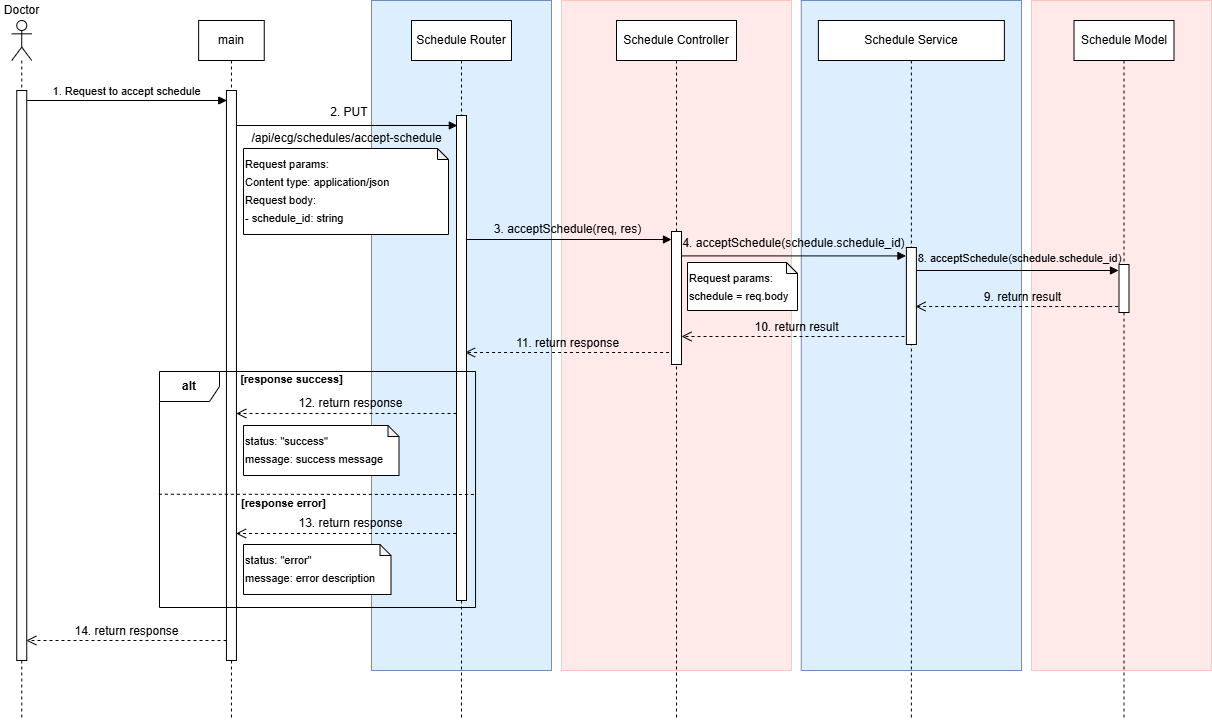

The diagram above was exported from draw.io. Its source (the exported page's mxGraphModel, read from the mxfile embedded in the PNG):
<mxGraphModel dx="1426" dy="-419" grid="0" gridSize="10" guides="1" tooltips="1" connect="1" arrows="1" fold="1" page="0" pageScale="1" pageWidth="850" pageHeight="1100" math="0" shadow="0">
  <root>
    <mxCell id="0" />
    <mxCell id="1" parent="0" />
    <mxCell id="2" value="" style="rounded=0;whiteSpace=wrap;html=1;fillColor=#FFE9E9;strokeColor=#FFC5BD;" vertex="1" parent="1">
      <mxGeometry x="1220" y="1240" width="180" height="670" as="geometry" />
    </mxCell>
    <mxCell id="3" value="" style="rounded=0;whiteSpace=wrap;html=1;fillColor=#DDEFFF;strokeColor=#6c8ebf;" vertex="1" parent="1">
      <mxGeometry x="989.76" y="1240" width="220.24" height="670" as="geometry" />
    </mxCell>
    <mxCell id="4" value="" style="rounded=0;whiteSpace=wrap;html=1;fillColor=#FFE9E9;strokeColor=#FFC5BD;" vertex="1" parent="1">
      <mxGeometry x="750" y="1240" width="230" height="670" as="geometry" />
    </mxCell>
    <mxCell id="5" value="" style="rounded=0;whiteSpace=wrap;html=1;fillColor=#DDEFFF;strokeColor=#6c8ebf;" vertex="1" parent="1">
      <mxGeometry x="560" y="1240" width="180" height="670" as="geometry" />
    </mxCell>
    <mxCell id="6" value="1. Request to accept schedule" style="html=1;verticalAlign=bottom;endArrow=block;curved=0;rounded=0;" edge="1" source="10" parent="1">
      <mxGeometry x="-0.0033" width="80" relative="1" as="geometry">
        <mxPoint x="230.25" y="1340" as="sourcePoint" />
        <mxPoint x="415.25" y="1340" as="targetPoint" />
        <mxPoint as="offset" />
      </mxGeometry>
    </mxCell>
    <mxCell id="7" value="" style="html=1;verticalAlign=bottom;endArrow=block;curved=0;rounded=0;" edge="1" source="13" parent="1">
      <mxGeometry x="0.0022" width="80" relative="1" as="geometry">
        <mxPoint x="403.20000000000005" y="1365" as="sourcePoint" />
        <mxPoint x="645.81" y="1365" as="targetPoint" />
        <mxPoint as="offset" />
      </mxGeometry>
    </mxCell>
    <mxCell id="8" value="" style="html=1;verticalAlign=bottom;endArrow=block;curved=0;rounded=0;" edge="1" parent="1">
      <mxGeometry x="-0.0159" width="80" relative="1" as="geometry">
        <mxPoint x="655" y="1479" as="sourcePoint" />
        <mxPoint x="860" y="1479" as="targetPoint" />
        <mxPoint as="offset" />
      </mxGeometry>
    </mxCell>
    <mxCell id="9" value="&lt;div&gt;&lt;br&gt;&lt;/div&gt;" style="shape=umlLifeline;perimeter=lifelinePerimeter;whiteSpace=wrap;html=1;container=1;dropTarget=0;collapsible=0;recursiveResize=0;outlineConnect=0;portConstraint=eastwest;newEdgeStyle={&quot;curved&quot;:0,&quot;rounded&quot;:0};participant=umlActor;" vertex="1" parent="1">
      <mxGeometry x="200.25" y="1260" width="20" height="700" as="geometry" />
    </mxCell>
    <mxCell id="10" value="" style="html=1;points=[[0,0,0,0,5],[0,1,0,0,-5],[1,0,0,0,5],[1,1,0,0,-5]];perimeter=orthogonalPerimeter;outlineConnect=0;targetShapes=umlLifeline;portConstraint=eastwest;newEdgeStyle={&quot;curved&quot;:0,&quot;rounded&quot;:0};" vertex="1" parent="9">
      <mxGeometry x="5" y="70" width="10" height="570" as="geometry" />
    </mxCell>
    <mxCell id="11" value="Doctor" style="text;html=1;strokeColor=none;fillColor=none;align=center;verticalAlign=middle;whiteSpace=wrap;rounded=0;" vertex="1" parent="1">
      <mxGeometry x="189" y="1240" width="42.5" height="20" as="geometry" />
    </mxCell>
    <mxCell id="12" value="main" style="shape=umlLifeline;perimeter=lifelinePerimeter;whiteSpace=wrap;html=1;container=1;dropTarget=0;collapsible=0;recursiveResize=0;outlineConnect=0;portConstraint=eastwest;newEdgeStyle={&quot;curved&quot;:0,&quot;rounded&quot;:0};" vertex="1" parent="1">
      <mxGeometry x="387.13" y="1260" width="65.62" height="700" as="geometry" />
    </mxCell>
    <mxCell id="13" value="" style="html=1;points=[[0,0,0,0,5],[0,1,0,0,-5],[1,0,0,0,5],[1,1,0,0,-5]];perimeter=orthogonalPerimeter;outlineConnect=0;targetShapes=umlLifeline;portConstraint=eastwest;newEdgeStyle={&quot;curved&quot;:0,&quot;rounded&quot;:0};" vertex="1" parent="12">
      <mxGeometry x="27.81" y="70" width="10" height="570" as="geometry" />
    </mxCell>
    <mxCell id="14" value="Schedule Router" style="shape=umlLifeline;perimeter=lifelinePerimeter;whiteSpace=wrap;html=1;container=1;dropTarget=0;collapsible=0;recursiveResize=0;outlineConnect=0;portConstraint=eastwest;newEdgeStyle={&quot;curved&quot;:0,&quot;rounded&quot;:0};" vertex="1" parent="1">
      <mxGeometry x="600" y="1260" width="100" height="700" as="geometry" />
    </mxCell>
    <mxCell id="15" value="" style="html=1;points=[[0,0,0,0,5],[0,1,0,0,-5],[1,0,0,0,5],[1,1,0,0,-5]];perimeter=orthogonalPerimeter;outlineConnect=0;targetShapes=umlLifeline;portConstraint=eastwest;newEdgeStyle={&quot;curved&quot;:0,&quot;rounded&quot;:0};" vertex="1" parent="14">
      <mxGeometry x="45" y="95" width="10" height="485" as="geometry" />
    </mxCell>
    <mxCell id="16" value="Schedule Service" style="shape=umlLifeline;perimeter=lifelinePerimeter;whiteSpace=wrap;html=1;container=1;dropTarget=0;collapsible=0;recursiveResize=0;outlineConnect=0;portConstraint=eastwest;newEdgeStyle={&quot;curved&quot;:0,&quot;rounded&quot;:0};" vertex="1" parent="1">
      <mxGeometry x="1006.88" y="1260" width="186" height="700" as="geometry" />
    </mxCell>
    <mxCell id="17" value="" style="html=1;points=[[0,0,0,0,5],[0,1,0,0,-5],[1,0,0,0,5],[1,1,0,0,-5]];perimeter=orthogonalPerimeter;outlineConnect=0;targetShapes=umlLifeline;portConstraint=eastwest;newEdgeStyle={&quot;curved&quot;:0,&quot;rounded&quot;:0};" vertex="1" parent="16">
      <mxGeometry x="88" y="227" width="10" height="97" as="geometry" />
    </mxCell>
    <mxCell id="18" value="Schedule Model" style="shape=umlLifeline;perimeter=lifelinePerimeter;whiteSpace=wrap;html=1;container=1;dropTarget=0;collapsible=0;recursiveResize=0;outlineConnect=0;portConstraint=eastwest;newEdgeStyle={&quot;curved&quot;:0,&quot;rounded&quot;:0};" vertex="1" parent="1">
      <mxGeometry x="1262.5" y="1260" width="100" height="700" as="geometry" />
    </mxCell>
    <mxCell id="19" value="" style="html=1;points=[[0,0,0,0,5],[0,1,0,0,-5],[1,0,0,0,5],[1,1,0,0,-5]];perimeter=orthogonalPerimeter;outlineConnect=0;targetShapes=umlLifeline;portConstraint=eastwest;newEdgeStyle={&quot;curved&quot;:0,&quot;rounded&quot;:0};" vertex="1" parent="18">
      <mxGeometry x="45" y="244" width="10" height="48" as="geometry" />
    </mxCell>
    <mxCell id="20" value="Schedule Controller" style="shape=umlLifeline;perimeter=lifelinePerimeter;whiteSpace=wrap;html=1;container=1;dropTarget=0;collapsible=0;recursiveResize=0;outlineConnect=0;portConstraint=eastwest;newEdgeStyle={&quot;curved&quot;:0,&quot;rounded&quot;:0};" vertex="1" parent="1">
      <mxGeometry x="805" y="1260" width="120" height="700" as="geometry" />
    </mxCell>
    <mxCell id="21" value="" style="html=1;points=[[0,0,0,0,5],[0,1,0,0,-5],[1,0,0,0,5],[1,1,0,0,-5]];perimeter=orthogonalPerimeter;outlineConnect=0;targetShapes=umlLifeline;portConstraint=eastwest;newEdgeStyle={&quot;curved&quot;:0,&quot;rounded&quot;:0};" vertex="1" parent="20">
      <mxGeometry x="55" y="211" width="10" height="133" as="geometry" />
    </mxCell>
    <mxCell id="22" value="" style="html=1;verticalAlign=bottom;endArrow=open;dashed=1;endSize=8;curved=0;rounded=0;" edge="1" parent="1">
      <mxGeometry relative="1" as="geometry">
        <mxPoint x="1306.71" y="1546" as="sourcePoint" />
        <mxPoint x="1104" y="1546.0000000000002" as="targetPoint" />
      </mxGeometry>
    </mxCell>
    <mxCell id="23" value="" style="html=1;verticalAlign=bottom;endArrow=open;dashed=1;endSize=8;curved=0;rounded=0;" edge="1" source="15" parent="1">
      <mxGeometry relative="1" as="geometry">
        <mxPoint x="642.0000000000001" y="1653" as="sourcePoint" />
        <mxPoint x="424.77000000000004" y="1653" as="targetPoint" />
      </mxGeometry>
    </mxCell>
    <mxCell id="24" value="" style="html=1;verticalAlign=bottom;endArrow=open;dashed=1;endSize=8;curved=0;rounded=0;" edge="1" parent="1">
      <mxGeometry relative="1" as="geometry">
        <mxPoint x="857.5700000000003" y="1592.0000000000005" as="sourcePoint" />
        <mxPoint x="653.43" y="1592.0000000000005" as="targetPoint" />
      </mxGeometry>
    </mxCell>
    <mxCell id="25" value="&lt;font style=&quot;font-size: 12px;&quot;&gt;14. return response&lt;/font&gt;" style="html=1;verticalAlign=bottom;endArrow=open;dashed=1;endSize=8;curved=0;rounded=0;" edge="1" parent="1">
      <mxGeometry relative="1" as="geometry">
        <mxPoint x="415.00000000000006" y="1880" as="sourcePoint" />
        <mxPoint x="214.81" y="1880" as="targetPoint" />
      </mxGeometry>
    </mxCell>
    <mxCell id="26" value="" style="html=1;verticalAlign=bottom;endArrow=open;dashed=1;endSize=8;curved=0;rounded=0;" edge="1" parent="1">
      <mxGeometry relative="1" as="geometry">
        <mxPoint x="644.53" y="1773" as="sourcePoint" />
        <mxPoint x="424.47" y="1773" as="targetPoint" />
      </mxGeometry>
    </mxCell>
    <mxCell id="27" value="&lt;b&gt;alt&lt;/b&gt;" style="shape=umlFrame;whiteSpace=wrap;html=1;pointerEvents=0;" vertex="1" parent="1">
      <mxGeometry x="348" y="1611" width="316.05" height="236" as="geometry" />
    </mxCell>
    <mxCell id="28" value="&lt;b&gt;&lt;font style=&quot;font-size: 11px;&quot;&gt;[response error]&lt;/font&gt;&lt;/b&gt;" style="text;html=1;align=center;verticalAlign=middle;resizable=0;points=[];autosize=1;strokeColor=none;fillColor=none;" vertex="1" parent="1">
      <mxGeometry x="417.00000000000017" y="1728" width="110" height="30" as="geometry" />
    </mxCell>
    <mxCell id="29" value="&lt;div style=&quot;line-height: 150%;&quot;&gt;&lt;span style=&quot;font-size: 11px;&quot;&gt;status: &quot;success&quot;&lt;/span&gt;&lt;/div&gt;&lt;div style=&quot;line-height: 150%;&quot;&gt;&lt;span style=&quot;font-size: 11px; background-color: initial;&quot;&gt;message: success message&lt;/span&gt;&lt;/div&gt;" style="shape=note;whiteSpace=wrap;html=1;backgroundOutline=1;darkOpacity=0.05;verticalAlign=top;align=left;size=11;" vertex="1" parent="1">
      <mxGeometry x="432.00000000000017" y="1665" width="155.5" height="50" as="geometry" />
    </mxCell>
    <mxCell id="30" value="&lt;div style=&quot;line-height: 150%;&quot;&gt;&lt;span style=&quot;font-size: 11px;&quot;&gt;status: &quot;error&quot;&lt;/span&gt;&lt;br&gt;&lt;/div&gt;&lt;div style=&quot;line-height: 150%;&quot;&gt;&lt;span style=&quot;font-size: 11px;&quot;&gt;message: error description&lt;/span&gt;&lt;/div&gt;" style="shape=note;whiteSpace=wrap;html=1;backgroundOutline=1;darkOpacity=0.05;verticalAlign=top;align=left;size=11;" vertex="1" parent="1">
      <mxGeometry x="432.00000000000017" y="1784" width="147.5" height="50" as="geometry" />
    </mxCell>
    <mxCell id="31" value="&lt;b&gt;&lt;font style=&quot;font-size: 11px;&quot;&gt;[response success]&lt;/font&gt;&lt;/b&gt;" style="text;html=1;align=center;verticalAlign=middle;resizable=0;points=[];autosize=1;strokeColor=none;fillColor=none;" vertex="1" parent="1">
      <mxGeometry x="415.00000000000017" y="1604" width="130" height="30" as="geometry" />
    </mxCell>
    <mxCell id="32" value="" style="endArrow=none;dashed=1;html=1;rounded=0;exitX=-0.002;exitY=0.52;exitDx=0;exitDy=0;exitPerimeter=0;" edge="1" source="27" parent="1">
      <mxGeometry width="50" height="50" relative="1" as="geometry">
        <mxPoint x="324.68014999999997" y="1733.996" as="sourcePoint" />
        <mxPoint x="664" y="1734" as="targetPoint" />
      </mxGeometry>
    </mxCell>
    <mxCell id="33" value="" style="html=1;verticalAlign=bottom;endArrow=block;curved=0;rounded=0;" edge="1" parent="1">
      <mxGeometry x="0.0674" width="80" relative="1" as="geometry">
        <mxPoint x="1104.88" y="1510" as="sourcePoint" />
        <mxPoint x="1307" y="1510" as="targetPoint" />
        <mxPoint as="offset" />
      </mxGeometry>
    </mxCell>
    <mxCell id="34" value="" style="html=1;verticalAlign=bottom;endArrow=open;dashed=1;endSize=8;curved=0;rounded=0;" edge="1" target="21" parent="1">
      <mxGeometry relative="1" as="geometry">
        <mxPoint x="1093" y="1576" as="sourcePoint" />
        <mxPoint x="864.69" y="1576" as="targetPoint" />
      </mxGeometry>
    </mxCell>
    <mxCell id="35" value="2. PUT&amp;nbsp;" style="text;html=1;align=center;verticalAlign=middle;resizable=0;points=[];autosize=1;strokeColor=none;fillColor=none;" vertex="1" parent="1">
      <mxGeometry x="510" y="1339" width="58" height="26" as="geometry" />
    </mxCell>
    <mxCell id="36" value="&lt;span style=&quot;font-size: 11px;&quot;&gt;8.&amp;nbsp;&lt;/span&gt;&lt;span style=&quot;font-size: 11px;&quot;&gt;acceptSchedule&lt;/span&gt;&lt;span style=&quot;font-size: 11px;&quot;&gt;(schedule.schedule_id)&lt;/span&gt;" style="text;html=1;align=center;verticalAlign=middle;resizable=0;points=[];autosize=1;strokeColor=none;fillColor=none;" vertex="1" parent="1">
      <mxGeometry x="1097" y="1485" width="222" height="26" as="geometry" />
    </mxCell>
    <mxCell id="37" value="9. return result" style="text;html=1;align=center;verticalAlign=middle;resizable=0;points=[];autosize=1;strokeColor=none;fillColor=none;" vertex="1" parent="1">
      <mxGeometry x="1163" y="1524" width="95" height="26" as="geometry" />
    </mxCell>
    <mxCell id="38" value="10. return result" style="text;html=1;align=center;verticalAlign=middle;resizable=0;points=[];autosize=1;strokeColor=none;fillColor=none;" vertex="1" parent="1">
      <mxGeometry x="934" y="1554" width="102" height="26" as="geometry" />
    </mxCell>
    <mxCell id="39" value="&lt;font&gt;11. return response&lt;/font&gt;" style="text;html=1;align=center;verticalAlign=middle;resizable=0;points=[];autosize=1;strokeColor=none;fillColor=none;" vertex="1" parent="1">
      <mxGeometry x="695" y="1570" width="121" height="26" as="geometry" />
    </mxCell>
    <mxCell id="40" value="12. return response" style="text;html=1;align=center;verticalAlign=middle;resizable=0;points=[];autosize=1;strokeColor=none;fillColor=none;" vertex="1" parent="1">
      <mxGeometry x="477.5" y="1630" width="122" height="26" as="geometry" />
    </mxCell>
    <mxCell id="41" value="13. return response" style="text;html=1;align=center;verticalAlign=middle;resizable=0;points=[];autosize=1;strokeColor=none;fillColor=none;" vertex="1" parent="1">
      <mxGeometry x="477.5" y="1750" width="122" height="26" as="geometry" />
    </mxCell>
    <mxCell id="42" value="&lt;div style=&quot;line-height: 150%;&quot;&gt;&lt;font style=&quot;font-size: 11px;&quot;&gt;Request params:&lt;/font&gt;&lt;/div&gt;&lt;div style=&quot;line-height: 150%;&quot;&gt;&lt;font style=&quot;font-size: 11px;&quot;&gt;Content type: application/json&lt;/font&gt;&lt;/div&gt;&lt;div style=&quot;line-height: 150%;&quot;&gt;&lt;font style=&quot;font-size: 11px;&quot;&gt;Request body:&lt;/font&gt;&lt;/div&gt;&lt;div style=&quot;line-height: 150%;&quot;&gt;&lt;font style=&quot;font-size: 11px;&quot;&gt;- schedule_id: string&lt;/font&gt;&lt;/div&gt;&lt;div style=&quot;line-height: 150%;&quot;&gt;&lt;span style=&quot;font-size: 11px;&quot;&gt;&lt;br&gt;&lt;/span&gt;&lt;/div&gt;" style="shape=note;whiteSpace=wrap;html=1;backgroundOutline=1;darkOpacity=0.05;verticalAlign=top;align=left;size=11;" vertex="1" parent="1">
      <mxGeometry x="432" y="1388" width="205" height="86" as="geometry" />
    </mxCell>
    <mxCell id="43" value="&lt;font&gt;3. acceptSchedule(req, res)&lt;/font&gt;" style="text;html=1;align=center;verticalAlign=middle;resizable=0;points=[];autosize=1;strokeColor=none;fillColor=none;" vertex="1" parent="1">
      <mxGeometry x="673" y="1456" width="165" height="26" as="geometry" />
    </mxCell>
    <mxCell id="44" value="&lt;font&gt;4.&amp;nbsp;acceptSchedule(schedule.schedule_id)&lt;/font&gt;" style="text;html=1;align=center;verticalAlign=middle;resizable=0;points=[];autosize=1;strokeColor=none;fillColor=none;" vertex="1" parent="1">
      <mxGeometry x="862" y="1470" width="240" height="26" as="geometry" />
    </mxCell>
    <mxCell id="45" value="&lt;div style=&quot;line-height: 150%;&quot;&gt;&lt;span style=&quot;font-size: 11px;&quot;&gt;Request params:&lt;/span&gt;&lt;/div&gt;&lt;div style=&quot;line-height: 150%;&quot;&gt;&lt;span style=&quot;font-size: 11px;&quot;&gt;schedule = req.body&lt;/span&gt;&lt;/div&gt;" style="shape=note;whiteSpace=wrap;html=1;backgroundOutline=1;darkOpacity=0.05;verticalAlign=top;align=left;size=11;" vertex="1" parent="1">
      <mxGeometry x="876" y="1502" width="110" height="48" as="geometry" />
    </mxCell>
    <mxCell id="46" value="" style="html=1;verticalAlign=bottom;endArrow=block;curved=0;rounded=0;" edge="1" parent="1">
      <mxGeometry x="0.0674" width="80" relative="1" as="geometry">
        <mxPoint x="869.56" y="1495.41" as="sourcePoint" />
        <mxPoint x="1094.44" y="1495.41" as="targetPoint" />
        <mxPoint as="offset" />
      </mxGeometry>
    </mxCell>
    <mxCell id="47" value="/api/ecg/schedules/accept-schedule" style="text;html=1;align=center;verticalAlign=middle;resizable=0;points=[];autosize=1;strokeColor=none;fillColor=none;" vertex="1" parent="1">
      <mxGeometry x="430.5" y="1365" width="208" height="26" as="geometry" />
    </mxCell>
  </root>
</mxGraphModel>